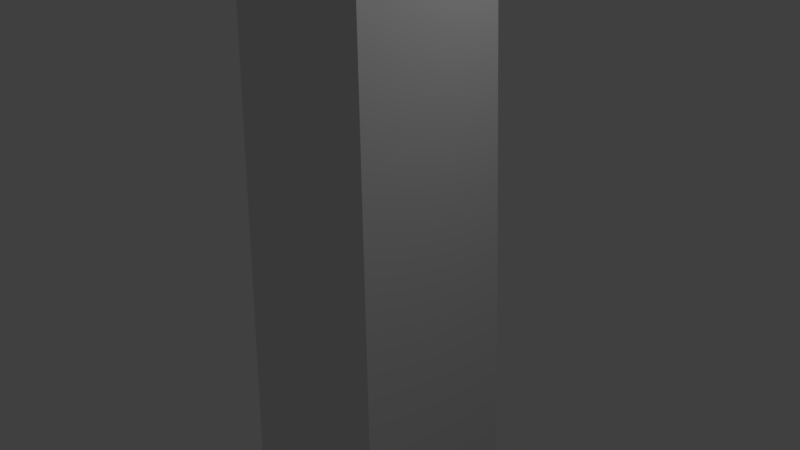 # Source: obelisk.blend  (saved by Blender 2.77.0; exported with 4.5.12 LTS)
import bpy
from mathutils import Matrix  # noqa: F401  (used for matrix-valued properties, if any)

bpy.ops.wm.read_factory_settings(use_empty=True)
scene = bpy.context.scene
scene.name = 'Scene'

# ---- collections
col_collection_1 = bpy.data.collections.new('Collection 1'); scene.collection.children.link(col_collection_1)

# ---- materials (node trees are filled in below, after node groups)
mat_material = bpy.data.materials.new('Material')
mat_material.alpha_threshold = 0.0
mat_material.use_transparent_shadow = False
mat_material.roughness = 0.5
mat_material.line_color = (0.0, 0.0, 0.0, 1.0)

# ---- material node trees

# ---- world
world_world = bpy.data.worlds.new('World'); scene.world = world_world
world_world.color = (0.05088, 0.05088, 0.05088)
world_world.use_sun_shadow = False
world_world.sun_shadow_jitter_overblur = 0.0
world_world.cycles.sampling_method = 'MANUAL'

# ---- cameras
cam_camera = bpy.data.cameras.new('Camera')
cam_camera.clip_end = 100.0
cam_camera.lens = 35.0
cam_camera.sensor_width = 32.0
cam_camera.sensor_height = 18.0
cam_camera.ortho_scale = 7.314
cam_camera.dof.focus_distance = 0.0
cam_camera.dof.aperture_fstop = 128.0

# ---- lights
light_lamp = bpy.data.lights.new('Lamp', 'POINT')
light_lamp.transmission_factor = 0.0
light_lamp.cutoff_distance = 30.0
light_lamp.energy = 100.0
light_lamp.shadow_buffer_clip_start = 1.001
light_lamp.shadow_soft_size = 0.1
light_lamp.shadow_maximum_resolution = 0.006
light_lamp.use_absolute_resolution = True

# ---- meshes
me_cube = bpy.data.meshes.new('Cube')
me_cube.from_pydata([(1.244, 1.244, -4.849), (1.244, -1.244, -4.849), (-1.244, -1.244, -4.849), (-1.244, 1.244, -4.849), (1.0, 1.0, 4.849), (1.0, -1.0, 4.849), (-1.0, -1.0, 4.849), (-1.0, 1.0, 4.849), (-1.341e-07, 1.336e-06, 6.354)], [], [(0, 1, 2, 3), (4, 7, 8), (0, 4, 5, 1), (1, 5, 6, 2), (2, 6, 7, 3), (4, 0, 3, 7), (6, 5, 8), (5, 4, 8), (7, 6, 8)])
me_cube.materials.append(mat_material)
me_cube.use_remesh_preserve_volume = False
me_cube.use_remesh_preserve_attributes = False
me_cube.use_mirror_vertex_groups = False
me_cube.update()

# ---- objects
ob_cube = bpy.data.objects.new('Cube', me_cube)
ob_lamp = bpy.data.objects.new('Lamp', light_lamp)
ob_camera = bpy.data.objects.new('Camera', cam_camera)

# ---- transforms, parenting, visibility, modifiers, constraints
ob_cube.location = (0.0, 0.0, 0.0)
ob_cube.lock_rotations_4d = False
ob_cube.empty_display_type = 'ARROWS'
ob_cube.lineart.crease_threshold = 0.0
ob_lamp.location = (4.076, 1.005, 5.904)
ob_lamp.rotation_euler = (0.6503, 0.05522, 1.866)
ob_lamp.lock_rotations_4d = False
ob_lamp.empty_display_type = 'ARROWS'
ob_lamp.color = (0.0, 0.0, 0.0, 0.0)
ob_lamp.lineart.crease_threshold = 0.0
ob_camera.location = (7.481, -6.508, 5.344)
ob_camera.rotation_euler = (1.109, 0.01082, 0.8149)
ob_camera.lock_rotations_4d = False
ob_camera.empty_display_type = 'ARROWS'
ob_camera.color = (0.0, 0.0, 0.0, 0.0)
ob_camera.display_type = 'WIRE'
ob_camera.lineart.crease_threshold = 0.0

# ---- collection membership
col_collection_1.objects.link(ob_cube)
col_collection_1.objects.link(ob_lamp)
col_collection_1.objects.link(ob_camera)

# ---- scene / render settings (as saved in the file)
scene.camera = ob_camera
scene.frame_start = 1; scene.frame_end = 250; scene.frame_set(1)
scene.render.engine = 'BLENDER_EEVEE_NEXT'
scene.render.resolution_percentage = 50
scene.render.dither_intensity = 0.0
scene.cycles.use_denoising = False
scene.cycles.samples = 128
scene.cycles.sampling_pattern = 'TABULATED_SOBOL'
scene.cycles.light_sampling_threshold = 0.0
scene.cycles.use_adaptive_sampling = False
scene.cycles.use_light_tree = False
scene.cycles.blur_glossy = 0.0
scene.cycles.sample_clamp_indirect = 0.0
scene.view_settings.view_transform = 'Standard'
bpy.context.view_layer.update()

